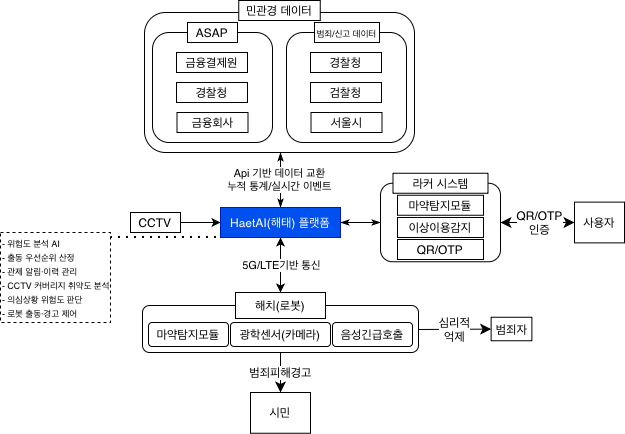

The diagram above was exported from draw.io. Its source (the exported page's mxGraphModel, read from the mxfile embedded in the PNG):
<mxGraphModel dx="1084" dy="944" grid="1" gridSize="10" guides="1" tooltips="1" connect="1" arrows="1" fold="1" page="1" pageScale="1" pageWidth="827" pageHeight="1169" math="0" shadow="0">
  <root>
    <mxCell id="0" />
    <mxCell id="1" parent="0" />
    <mxCell id="jplNzw6maLhlK2PETsOO-1" parent="1" style="rounded=1;whiteSpace=wrap;html=1;" value="" vertex="1">
      <mxGeometry height="47" width="276" x="282" y="443" as="geometry" />
    </mxCell>
    <mxCell id="jplNzw6maLhlK2PETsOO-2" edge="1" parent="1" source="jplNzw6maLhlK2PETsOO-5" style="edgeStyle=orthogonalEdgeStyle;rounded=0;orthogonalLoop=1;jettySize=auto;html=1;exitX=0.5;exitY=0;exitDx=0;exitDy=0;startArrow=classicThin;startFill=1;endArrow=classicThin;endFill=1;">
      <mxGeometry relative="1" as="geometry">
        <mxPoint x="420" y="290" as="targetPoint" />
      </mxGeometry>
    </mxCell>
    <mxCell id="jplNzw6maLhlK2PETsOO-3" connectable="0" parent="jplNzw6maLhlK2PETsOO-2" style="edgeLabel;html=1;align=center;verticalAlign=middle;resizable=0;points=[];" value="Api 기반 데이터 교환&lt;div&gt;누적 통계/실시간 이벤트&lt;/div&gt;" vertex="1">
      <mxGeometry relative="1" x="0.0545" y="2" as="geometry">
        <mxPoint as="offset" />
      </mxGeometry>
    </mxCell>
    <mxCell id="jplNzw6maLhlK2PETsOO-4" edge="1" parent="1" source="jplNzw6maLhlK2PETsOO-5" style="edgeStyle=orthogonalEdgeStyle;rounded=0;orthogonalLoop=1;jettySize=auto;html=1;exitX=1;exitY=0.5;exitDx=0;exitDy=0;entryX=0;entryY=0.5;entryDx=0;entryDy=0;endArrow=classicThin;endFill=1;startArrow=classicThin;startFill=1;" target="jplNzw6maLhlK2PETsOO-29">
      <mxGeometry relative="1" as="geometry" />
    </mxCell>
    <mxCell id="jplNzw6maLhlK2PETsOO-5" parent="1" style="rounded=0;whiteSpace=wrap;html=1;fillColor=#0050ef;strokeColor=#001DBC;fontColor=#ffffff;" value="HaetAI(해태) 플랫폼" vertex="1">
      <mxGeometry height="30" width="120" x="360" y="345" as="geometry" />
    </mxCell>
    <mxCell id="jplNzw6maLhlK2PETsOO-6" edge="1" parent="1" source="jplNzw6maLhlK2PETsOO-8" style="edgeStyle=orthogonalEdgeStyle;rounded=0;orthogonalLoop=1;jettySize=auto;html=1;entryX=0.5;entryY=1;entryDx=0;entryDy=0;startArrow=classic;startFill=1;" target="jplNzw6maLhlK2PETsOO-5">
      <mxGeometry relative="1" as="geometry" />
    </mxCell>
    <mxCell id="jplNzw6maLhlK2PETsOO-7" connectable="0" parent="jplNzw6maLhlK2PETsOO-6" style="edgeLabel;html=1;align=center;verticalAlign=middle;resizable=0;points=[];" value="5G/LTE기반 통신" vertex="1">
      <mxGeometry relative="1" x="0.0286" as="geometry">
        <mxPoint as="offset" />
      </mxGeometry>
    </mxCell>
    <mxCell id="jplNzw6maLhlK2PETsOO-8" parent="1" style="rounded=0;whiteSpace=wrap;html=1;" value="해치(로봇)" vertex="1">
      <mxGeometry height="26" width="90" x="375" y="430" as="geometry" />
    </mxCell>
    <mxCell id="jplNzw6maLhlK2PETsOO-9" parent="1" style="rounded=1;whiteSpace=wrap;html=1;" value="마약탐지모듈" vertex="1">
      <mxGeometry height="24" width="80" x="288" y="460" as="geometry" />
    </mxCell>
    <mxCell id="jplNzw6maLhlK2PETsOO-10" parent="1" style="rounded=1;whiteSpace=wrap;html=1;" value="광학센서(카메라)" vertex="1">
      <mxGeometry height="24" width="100" x="370" y="460" as="geometry" />
    </mxCell>
    <mxCell id="jplNzw6maLhlK2PETsOO-11" edge="1" parent="1" source="jplNzw6maLhlK2PETsOO-12" style="edgeStyle=orthogonalEdgeStyle;rounded=0;orthogonalLoop=1;jettySize=auto;html=1;exitX=1;exitY=0.5;exitDx=0;exitDy=0;entryX=0;entryY=0.5;entryDx=0;entryDy=0;" target="jplNzw6maLhlK2PETsOO-5">
      <mxGeometry relative="1" as="geometry" />
    </mxCell>
    <mxCell id="jplNzw6maLhlK2PETsOO-12" parent="1" style="rounded=0;whiteSpace=wrap;html=1;" value="CCTV" vertex="1">
      <mxGeometry height="20" width="50" x="270" y="350" as="geometry" />
    </mxCell>
    <mxCell id="jplNzw6maLhlK2PETsOO-13" connectable="0" parent="1" style="group" value="" vertex="1">
      <mxGeometry height="152" width="270" x="292" y="138" as="geometry" />
    </mxCell>
    <mxCell id="jplNzw6maLhlK2PETsOO-14" connectable="0" parent="jplNzw6maLhlK2PETsOO-13" style="group" value="" vertex="1">
      <mxGeometry height="130" width="270" y="22" as="geometry" />
    </mxCell>
    <mxCell id="jplNzw6maLhlK2PETsOO-15" connectable="0" parent="jplNzw6maLhlK2PETsOO-14" style="group" value="" vertex="1">
      <mxGeometry height="130" width="270" as="geometry" />
    </mxCell>
    <mxCell id="jplNzw6maLhlK2PETsOO-16" parent="jplNzw6maLhlK2PETsOO-15" style="rounded=1;whiteSpace=wrap;html=1;" value="" vertex="1">
      <mxGeometry height="140" width="270" x="-8" y="-10" as="geometry" />
    </mxCell>
    <mxCell id="jplNzw6maLhlK2PETsOO-17" parent="jplNzw6maLhlK2PETsOO-15" style="rounded=1;whiteSpace=wrap;html=1;" value="" vertex="1">
      <mxGeometry height="110" width="120" y="10" as="geometry" />
    </mxCell>
    <mxCell id="jplNzw6maLhlK2PETsOO-18" parent="jplNzw6maLhlK2PETsOO-15" style="rounded=0;whiteSpace=wrap;html=1;" value="ASAP" vertex="1">
      <mxGeometry height="20" width="50" x="35" as="geometry" />
    </mxCell>
    <mxCell id="jplNzw6maLhlK2PETsOO-19" parent="jplNzw6maLhlK2PETsOO-15" style="rounded=0;whiteSpace=wrap;html=1;" value="금융결제원" vertex="1">
      <mxGeometry height="20" width="71" x="24" y="30" as="geometry" />
    </mxCell>
    <mxCell id="jplNzw6maLhlK2PETsOO-20" parent="jplNzw6maLhlK2PETsOO-15" style="rounded=0;whiteSpace=wrap;html=1;" value="경찰청" vertex="1">
      <mxGeometry height="20" width="71" x="24" y="60" as="geometry" />
    </mxCell>
    <mxCell id="jplNzw6maLhlK2PETsOO-21" parent="jplNzw6maLhlK2PETsOO-15" style="rounded=0;whiteSpace=wrap;html=1;" value="금융회사" vertex="1">
      <mxGeometry height="20" width="71" x="24.5" y="90" as="geometry" />
    </mxCell>
    <mxCell id="jplNzw6maLhlK2PETsOO-22" parent="jplNzw6maLhlK2PETsOO-14" style="rounded=1;whiteSpace=wrap;html=1;movable=1;resizable=1;rotatable=1;deletable=1;editable=1;locked=0;connectable=1;container=0;" value="" vertex="1">
      <mxGeometry height="110" width="120" x="134" y="10" as="geometry" />
    </mxCell>
    <mxCell id="jplNzw6maLhlK2PETsOO-23" parent="jplNzw6maLhlK2PETsOO-14" style="rounded=0;whiteSpace=wrap;html=1;container=0;" value="&lt;font style=&quot;font-size: 9px;&quot;&gt;범죄/신고 데이터&lt;/font&gt;" vertex="1">
      <mxGeometry height="20" width="65" x="162" as="geometry" />
    </mxCell>
    <mxCell id="jplNzw6maLhlK2PETsOO-24" parent="jplNzw6maLhlK2PETsOO-14" style="rounded=0;whiteSpace=wrap;html=1;container=0;" value="경찰청" vertex="1">
      <mxGeometry height="20" width="71" x="158" y="30" as="geometry" />
    </mxCell>
    <mxCell id="jplNzw6maLhlK2PETsOO-25" parent="jplNzw6maLhlK2PETsOO-14" style="rounded=0;whiteSpace=wrap;html=1;container=0;" value="검찰청" vertex="1">
      <mxGeometry height="20" width="71" x="158" y="60" as="geometry" />
    </mxCell>
    <mxCell id="jplNzw6maLhlK2PETsOO-26" parent="jplNzw6maLhlK2PETsOO-14" style="rounded=0;whiteSpace=wrap;html=1;container=0;" value="서울시" vertex="1">
      <mxGeometry height="20" width="71" x="158.5" y="90" as="geometry" />
    </mxCell>
    <mxCell id="jplNzw6maLhlK2PETsOO-27" parent="jplNzw6maLhlK2PETsOO-13" style="rounded=0;whiteSpace=wrap;html=1;" value="민관경 데이터" vertex="1">
      <mxGeometry height="20" width="81.5" x="86.25" as="geometry" />
    </mxCell>
    <mxCell id="jplNzw6maLhlK2PETsOO-28" connectable="0" parent="1" style="group" value="" vertex="1">
      <mxGeometry height="86.5" width="120" x="520" y="316.75" as="geometry" />
    </mxCell>
    <mxCell id="jplNzw6maLhlK2PETsOO-29" parent="jplNzw6maLhlK2PETsOO-28" style="rounded=1;whiteSpace=wrap;html=1;" value="" vertex="1">
      <mxGeometry height="78.5" width="120" y="4" as="geometry" />
    </mxCell>
    <mxCell id="jplNzw6maLhlK2PETsOO-32" parent="1" style="rounded=0;whiteSpace=wrap;html=1;container=0;" value="마약탐지모듈" vertex="1">
      <mxGeometry height="20" width="86" x="537" y="332.75" as="geometry" />
    </mxCell>
    <mxCell id="jplNzw6maLhlK2PETsOO-33" parent="1" style="rounded=0;whiteSpace=wrap;html=1;container=0;" value="라커 시스템" vertex="1">
      <mxGeometry height="20" width="95" x="532.5" y="310.75" as="geometry" />
    </mxCell>
    <mxCell id="jplNzw6maLhlK2PETsOO-38" parent="1" style="rounded=0;whiteSpace=wrap;html=1;" value="사용자" vertex="1">
      <mxGeometry height="40.75" width="50" x="714" y="339.63" as="geometry" />
    </mxCell>
    <mxCell id="jplNzw6maLhlK2PETsOO-39" parent="1" style="rounded=1;whiteSpace=wrap;html=1;" value="음성긴급호출" vertex="1">
      <mxGeometry height="24" width="80" x="472" y="460" as="geometry" />
    </mxCell>
    <mxCell id="jplNzw6maLhlK2PETsOO-40" edge="1" parent="1" source="jplNzw6maLhlK2PETsOO-29" style="endArrow=classic;startArrow=classic;html=1;rounded=0;fontSize=12;startSize=8;endSize=8;curved=1;entryX=0;entryY=0.5;entryDx=0;entryDy=0;exitX=1;exitY=0.5;exitDx=0;exitDy=0;" target="jplNzw6maLhlK2PETsOO-38" value="">
      <mxGeometry height="50" relative="1" width="50" as="geometry">
        <mxPoint x="610" y="420" as="sourcePoint" />
        <mxPoint x="640" y="370" as="targetPoint" />
      </mxGeometry>
    </mxCell>
    <mxCell id="jplNzw6maLhlK2PETsOO-41" connectable="0" parent="jplNzw6maLhlK2PETsOO-40" style="edgeLabel;html=1;align=center;verticalAlign=middle;resizable=0;points=[];fontSize=12;" value="&lt;span style=&quot;white-space-collapse: preserve;&quot;&gt;QR/OTP&lt;/span&gt;&lt;div&gt;&lt;span style=&quot;white-space-collapse: preserve;&quot;&gt;인증&lt;/span&gt;&lt;/div&gt;" vertex="1">
      <mxGeometry relative="1" x="0.019" y="1" as="geometry">
        <mxPoint as="offset" />
      </mxGeometry>
    </mxCell>
    <mxCell id="jplNzw6maLhlK2PETsOO-42" parent="1" style="rounded=0;whiteSpace=wrap;html=1;" value="시민" vertex="1">
      <mxGeometry height="40.75" width="60" x="390" y="530" as="geometry" />
    </mxCell>
    <mxCell id="jplNzw6maLhlK2PETsOO-43" edge="1" parent="1" source="jplNzw6maLhlK2PETsOO-42" style="endArrow=none;startArrow=classic;html=1;rounded=0;fontSize=12;startSize=8;endSize=8;curved=1;exitX=0.5;exitY=0;exitDx=0;exitDy=0;entryX=0.5;entryY=1;entryDx=0;entryDy=0;startFill=1;endFill=0;" target="jplNzw6maLhlK2PETsOO-1" value="범죄피해경고">
      <mxGeometry height="50" relative="1" width="50" as="geometry">
        <mxPoint x="390" y="530" as="sourcePoint" />
        <mxPoint x="420" y="500" as="targetPoint" />
      </mxGeometry>
    </mxCell>
    <mxCell id="jplNzw6maLhlK2PETsOO-44" parent="1" style="rounded=0;whiteSpace=wrap;html=1;direction=south;" value="범죄자" vertex="1">
      <mxGeometry height="23.5" width="40.75" x="630.63" y="454.75" as="geometry" />
    </mxCell>
    <mxCell id="jplNzw6maLhlK2PETsOO-45" edge="1" parent="1" style="endArrow=classic;html=1;rounded=0;fontSize=12;startSize=8;endSize=8;curved=1;" target="jplNzw6maLhlK2PETsOO-44" value="심리적&lt;div&gt;억제&lt;/div&gt;">
      <mxGeometry height="50" relative="1" width="50" as="geometry">
        <mxPoint x="558" y="467" as="sourcePoint" />
        <mxPoint x="596" y="410" as="targetPoint" />
      </mxGeometry>
    </mxCell>
    <mxCell id="jplNzw6maLhlK2PETsOO-47" parent="1" style="rounded=0;whiteSpace=wrap;html=1;container=0;" value="이상이용감지" vertex="1">
      <mxGeometry height="20" width="86" x="537" y="355" as="geometry" />
    </mxCell>
    <mxCell id="jplNzw6maLhlK2PETsOO-48" parent="1" style="rounded=0;whiteSpace=wrap;html=1;container=0;" value="&lt;span style=&quot;white-space: pre;&quot;&gt;QR/OTP&lt;/span&gt;" vertex="1">
      <mxGeometry height="20" width="86" x="537" y="377" as="geometry" />
    </mxCell>
    <mxCell id="jplNzw6maLhlK2PETsOO-52" edge="1" parent="1" style="endArrow=none;dashed=1;html=1;dashPattern=1 3;strokeWidth=2;rounded=0;fontSize=12;startSize=8;endSize=8;curved=1;entryX=0;entryY=1;entryDx=0;entryDy=0;" target="jplNzw6maLhlK2PETsOO-5" value="">
      <mxGeometry height="50" relative="1" width="50" as="geometry">
        <mxPoint x="250" y="375" as="sourcePoint" />
        <mxPoint x="353" y="325" as="targetPoint" />
      </mxGeometry>
    </mxCell>
    <mxCell id="jplNzw6maLhlK2PETsOO-53" parent="1" style="rounded=0;whiteSpace=wrap;html=1;align=left;strokeColor=default;dashed=1;" value="&lt;div&gt;&lt;font style=&quot;font-size: 9px;&quot;&gt;- 위험도 분석 AI&lt;br&gt;&lt;/font&gt;&lt;/div&gt;&lt;div&gt;&lt;font style=&quot;font-size: 9px;&quot;&gt;- 출동 우선순위 산정&lt;/font&gt;&lt;/div&gt;&lt;div&gt;&lt;font style=&quot;font-size: 9px;&quot;&gt;- 관제 알림·이력 관리&lt;/font&gt;&lt;/div&gt;&lt;div&gt;&lt;div&gt;&lt;font style=&quot;font-size: 9px;&quot;&gt;- CCTV 커버리지 취약도 분석&lt;/font&gt;&lt;/div&gt;&lt;div&gt;&lt;font style=&quot;font-size: 9px;&quot;&gt;- 의심상황 위험도 판단&lt;/font&gt;&lt;/div&gt;&lt;div&gt;&lt;font style=&quot;font-size: 9px;&quot;&gt;- 로봇 출동·경고 제어&lt;/font&gt;&lt;/div&gt;&lt;/div&gt;" vertex="1">
      <mxGeometry height="90" width="110" x="140" y="370" as="geometry" />
    </mxCell>
  </root>
</mxGraphModel>